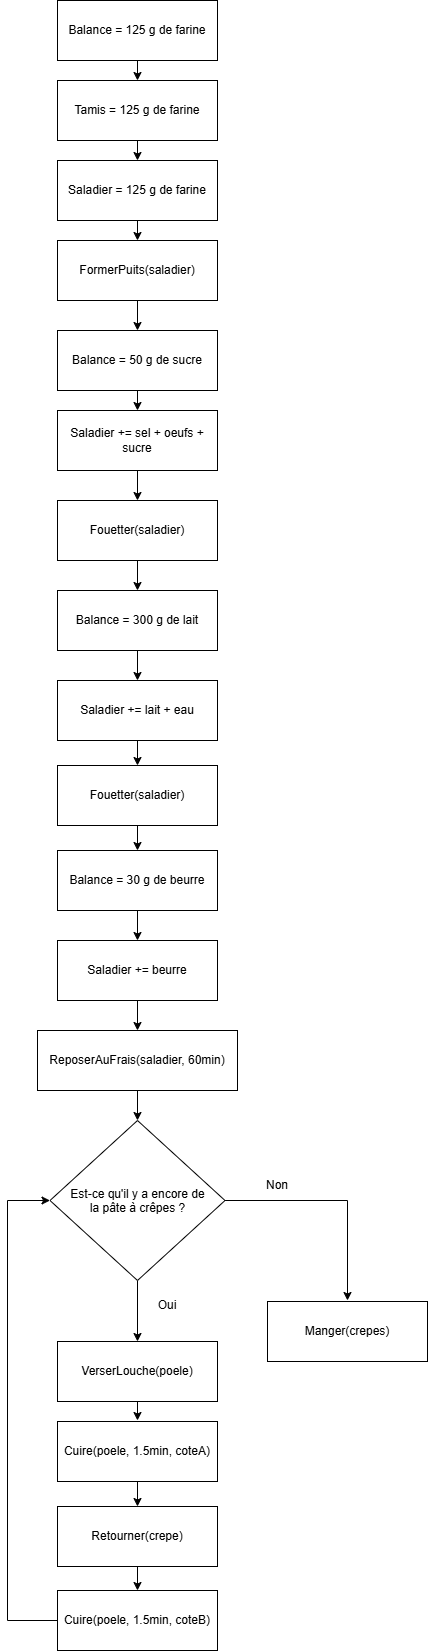

The diagram above was exported from draw.io. Its source (the exported page's mxGraphModel, read from the mxfile embedded in the PNG):
<mxGraphModel dx="2148" dy="1046" grid="1" gridSize="10" guides="1" tooltips="1" connect="1" arrows="1" fold="1" page="1" pageScale="1" pageWidth="827" pageHeight="1169" math="0" shadow="0">
  <root>
    <mxCell id="0" />
    <mxCell id="1" parent="0" />
    <mxCell id="3uD6XEDzEWpPTzoZ46g6-46" edge="1" parent="1" source="3uD6XEDzEWpPTzoZ46g6-1" style="edgeStyle=orthogonalEdgeStyle;rounded=0;orthogonalLoop=1;jettySize=auto;html=1;exitX=0.5;exitY=1;exitDx=0;exitDy=0;entryX=0.5;entryY=0;entryDx=0;entryDy=0;" target="3uD6XEDzEWpPTzoZ46g6-2">
      <mxGeometry relative="1" as="geometry" />
    </mxCell>
    <mxCell id="3uD6XEDzEWpPTzoZ46g6-1" parent="1" style="rounded=0;whiteSpace=wrap;html=1;" value="Tamis = 125 g de farine" vertex="1">
      <mxGeometry height="60" width="160" x="30" y="120" as="geometry" />
    </mxCell>
    <mxCell id="3uD6XEDzEWpPTzoZ46g6-15" edge="1" parent="1" source="3uD6XEDzEWpPTzoZ46g6-2" style="edgeStyle=orthogonalEdgeStyle;rounded=0;orthogonalLoop=1;jettySize=auto;html=1;exitX=0.5;exitY=1;exitDx=0;exitDy=0;entryX=0.5;entryY=0;entryDx=0;entryDy=0;" target="3uD6XEDzEWpPTzoZ46g6-3">
      <mxGeometry relative="1" as="geometry" />
    </mxCell>
    <mxCell id="3uD6XEDzEWpPTzoZ46g6-2" parent="1" style="rounded=0;whiteSpace=wrap;html=1;" value="Saladier = 125 g de farine" vertex="1">
      <mxGeometry height="60" width="160" x="30" y="200" as="geometry" />
    </mxCell>
    <mxCell id="3uD6XEDzEWpPTzoZ46g6-16" edge="1" parent="1" source="3uD6XEDzEWpPTzoZ46g6-3" style="edgeStyle=orthogonalEdgeStyle;rounded=0;orthogonalLoop=1;jettySize=auto;html=1;exitX=0.5;exitY=1;exitDx=0;exitDy=0;entryX=0.5;entryY=0;entryDx=0;entryDy=0;" target="3uD6XEDzEWpPTzoZ46g6-8">
      <mxGeometry relative="1" as="geometry" />
    </mxCell>
    <mxCell id="3uD6XEDzEWpPTzoZ46g6-3" parent="1" style="rounded=0;whiteSpace=wrap;html=1;" value="FormerPuits(saladier)" vertex="1">
      <mxGeometry height="60" width="160" x="30" y="280" as="geometry" />
    </mxCell>
    <mxCell id="3uD6XEDzEWpPTzoZ46g6-18" edge="1" parent="1" source="3uD6XEDzEWpPTzoZ46g6-4" style="edgeStyle=orthogonalEdgeStyle;rounded=0;orthogonalLoop=1;jettySize=auto;html=1;exitX=0.5;exitY=1;exitDx=0;exitDy=0;entryX=0.5;entryY=0;entryDx=0;entryDy=0;" target="3uD6XEDzEWpPTzoZ46g6-5">
      <mxGeometry relative="1" as="geometry" />
    </mxCell>
    <mxCell id="3uD6XEDzEWpPTzoZ46g6-4" parent="1" style="rounded=0;whiteSpace=wrap;html=1;" value="Saladier += sel + oeufs + sucre" vertex="1">
      <mxGeometry height="60" width="160" x="30" y="450" as="geometry" />
    </mxCell>
    <mxCell id="3uD6XEDzEWpPTzoZ46g6-19" edge="1" parent="1" source="3uD6XEDzEWpPTzoZ46g6-5" style="edgeStyle=orthogonalEdgeStyle;rounded=0;orthogonalLoop=1;jettySize=auto;html=1;exitX=0.5;exitY=1;exitDx=0;exitDy=0;entryX=0.5;entryY=0;entryDx=0;entryDy=0;" target="3uD6XEDzEWpPTzoZ46g6-10">
      <mxGeometry relative="1" as="geometry" />
    </mxCell>
    <mxCell id="3uD6XEDzEWpPTzoZ46g6-5" parent="1" style="rounded=0;whiteSpace=wrap;html=1;" value="Fouetter(saladier)" vertex="1">
      <mxGeometry height="60" width="160" x="30" y="540" as="geometry" />
    </mxCell>
    <mxCell id="3uD6XEDzEWpPTzoZ46g6-21" edge="1" parent="1" source="3uD6XEDzEWpPTzoZ46g6-6" style="edgeStyle=orthogonalEdgeStyle;rounded=0;orthogonalLoop=1;jettySize=auto;html=1;exitX=0.5;exitY=1;exitDx=0;exitDy=0;" target="3uD6XEDzEWpPTzoZ46g6-11">
      <mxGeometry relative="1" as="geometry" />
    </mxCell>
    <mxCell id="3uD6XEDzEWpPTzoZ46g6-6" parent="1" style="rounded=0;whiteSpace=wrap;html=1;" value="Fouetter(saladier)" vertex="1">
      <mxGeometry height="60" width="160" x="30" y="805" as="geometry" />
    </mxCell>
    <mxCell id="3uD6XEDzEWpPTzoZ46g6-20" edge="1" parent="1" source="3uD6XEDzEWpPTzoZ46g6-7" style="edgeStyle=orthogonalEdgeStyle;rounded=0;orthogonalLoop=1;jettySize=auto;html=1;exitX=0.5;exitY=1;exitDx=0;exitDy=0;entryX=0.5;entryY=0;entryDx=0;entryDy=0;" target="3uD6XEDzEWpPTzoZ46g6-6">
      <mxGeometry relative="1" as="geometry" />
    </mxCell>
    <mxCell id="3uD6XEDzEWpPTzoZ46g6-7" parent="1" style="rounded=0;whiteSpace=wrap;html=1;" value="Saladier += lait + eau" vertex="1">
      <mxGeometry height="60" width="160" x="30" y="720" as="geometry" />
    </mxCell>
    <mxCell id="3uD6XEDzEWpPTzoZ46g6-17" edge="1" parent="1" source="3uD6XEDzEWpPTzoZ46g6-8" style="edgeStyle=orthogonalEdgeStyle;rounded=0;orthogonalLoop=1;jettySize=auto;html=1;exitX=0.5;exitY=1;exitDx=0;exitDy=0;entryX=0.5;entryY=0;entryDx=0;entryDy=0;" target="3uD6XEDzEWpPTzoZ46g6-4">
      <mxGeometry relative="1" as="geometry" />
    </mxCell>
    <mxCell id="3uD6XEDzEWpPTzoZ46g6-8" parent="1" style="rounded=0;whiteSpace=wrap;html=1;" value="Balance = 50 g de sucre" vertex="1">
      <mxGeometry height="60" width="160" x="30" y="370" as="geometry" />
    </mxCell>
    <mxCell id="3uD6XEDzEWpPTzoZ46g6-47" edge="1" parent="1" source="3uD6XEDzEWpPTzoZ46g6-9" style="edgeStyle=orthogonalEdgeStyle;rounded=0;orthogonalLoop=1;jettySize=auto;html=1;exitX=0.5;exitY=1;exitDx=0;exitDy=0;entryX=0.5;entryY=0;entryDx=0;entryDy=0;" target="3uD6XEDzEWpPTzoZ46g6-1">
      <mxGeometry relative="1" as="geometry" />
    </mxCell>
    <mxCell id="3uD6XEDzEWpPTzoZ46g6-9" parent="1" style="rounded=0;whiteSpace=wrap;html=1;" value="Balance = 125 g de farine" vertex="1">
      <mxGeometry height="60" width="160" x="30" y="40" as="geometry" />
    </mxCell>
    <mxCell id="3uD6XEDzEWpPTzoZ46g6-13" edge="1" parent="1" source="3uD6XEDzEWpPTzoZ46g6-10" style="edgeStyle=orthogonalEdgeStyle;rounded=0;orthogonalLoop=1;jettySize=auto;html=1;exitX=0.5;exitY=1;exitDx=0;exitDy=0;entryX=0.5;entryY=0;entryDx=0;entryDy=0;" target="3uD6XEDzEWpPTzoZ46g6-7">
      <mxGeometry relative="1" as="geometry" />
    </mxCell>
    <mxCell id="3uD6XEDzEWpPTzoZ46g6-10" parent="1" style="rounded=0;whiteSpace=wrap;html=1;" value="Balance = 300 g de lait" vertex="1">
      <mxGeometry height="60" width="160" x="30" y="630" as="geometry" />
    </mxCell>
    <mxCell id="3uD6XEDzEWpPTzoZ46g6-22" edge="1" parent="1" source="3uD6XEDzEWpPTzoZ46g6-11" style="edgeStyle=orthogonalEdgeStyle;rounded=0;orthogonalLoop=1;jettySize=auto;html=1;exitX=0.5;exitY=1;exitDx=0;exitDy=0;entryX=0.5;entryY=0;entryDx=0;entryDy=0;" target="3uD6XEDzEWpPTzoZ46g6-12">
      <mxGeometry relative="1" as="geometry" />
    </mxCell>
    <mxCell id="3uD6XEDzEWpPTzoZ46g6-11" parent="1" style="rounded=0;whiteSpace=wrap;html=1;" value="Balance = 30 g de beurre" vertex="1">
      <mxGeometry height="60" width="160" x="30" y="890" as="geometry" />
    </mxCell>
    <mxCell id="3uD6XEDzEWpPTzoZ46g6-41" edge="1" parent="1" source="3uD6XEDzEWpPTzoZ46g6-12" style="edgeStyle=orthogonalEdgeStyle;rounded=0;orthogonalLoop=1;jettySize=auto;html=1;exitX=0.5;exitY=1;exitDx=0;exitDy=0;entryX=0.5;entryY=0;entryDx=0;entryDy=0;" target="3uD6XEDzEWpPTzoZ46g6-23">
      <mxGeometry relative="1" as="geometry" />
    </mxCell>
    <mxCell id="3uD6XEDzEWpPTzoZ46g6-12" parent="1" style="rounded=0;whiteSpace=wrap;html=1;" value="Saladier += beurre" vertex="1">
      <mxGeometry height="60" width="160" x="30" y="980" as="geometry" />
    </mxCell>
    <mxCell id="3uD6XEDzEWpPTzoZ46g6-42" edge="1" parent="1" source="3uD6XEDzEWpPTzoZ46g6-23" style="edgeStyle=orthogonalEdgeStyle;rounded=0;orthogonalLoop=1;jettySize=auto;html=1;exitX=0.5;exitY=1;exitDx=0;exitDy=0;entryX=0.5;entryY=0;entryDx=0;entryDy=0;" target="3uD6XEDzEWpPTzoZ46g6-27">
      <mxGeometry relative="1" as="geometry" />
    </mxCell>
    <mxCell id="3uD6XEDzEWpPTzoZ46g6-23" parent="1" style="rounded=0;whiteSpace=wrap;html=1;" value="ReposerAuFrais(saladier, 60min)" vertex="1">
      <mxGeometry height="60" width="200" x="10" y="1070" as="geometry" />
    </mxCell>
    <mxCell id="3uD6XEDzEWpPTzoZ46g6-33" edge="1" parent="1" source="3uD6XEDzEWpPTzoZ46g6-27" style="edgeStyle=orthogonalEdgeStyle;rounded=0;orthogonalLoop=1;jettySize=auto;html=1;exitX=1;exitY=0.5;exitDx=0;exitDy=0;">
      <mxGeometry relative="1" as="geometry">
        <mxPoint x="320" y="1340" as="targetPoint" />
      </mxGeometry>
    </mxCell>
    <mxCell id="3uD6XEDzEWpPTzoZ46g6-39" edge="1" parent="1" source="3uD6XEDzEWpPTzoZ46g6-27" style="edgeStyle=orthogonalEdgeStyle;rounded=0;orthogonalLoop=1;jettySize=auto;html=1;exitX=0.5;exitY=1;exitDx=0;exitDy=0;" target="3uD6XEDzEWpPTzoZ46g6-29">
      <mxGeometry relative="1" as="geometry" />
    </mxCell>
    <mxCell id="3uD6XEDzEWpPTzoZ46g6-27" parent="1" style="rhombus;whiteSpace=wrap;html=1;shapeInside=1;" value="Est-ce qu'il y a encore de la pâte à crêpes ?" vertex="1">
      <mxGeometry height="160" width="175" x="22.5" y="1160" as="geometry" />
    </mxCell>
    <mxCell id="3uD6XEDzEWpPTzoZ46g6-43" edge="1" parent="1" source="3uD6XEDzEWpPTzoZ46g6-29" style="edgeStyle=orthogonalEdgeStyle;rounded=0;orthogonalLoop=1;jettySize=auto;html=1;exitX=0.5;exitY=1;exitDx=0;exitDy=0;">
      <mxGeometry relative="1" as="geometry">
        <mxPoint x="110" y="1460" as="targetPoint" />
      </mxGeometry>
    </mxCell>
    <mxCell id="3uD6XEDzEWpPTzoZ46g6-29" parent="1" style="rounded=0;whiteSpace=wrap;html=1;" value="VerserLouche(poele)" vertex="1">
      <mxGeometry height="60" width="160" x="30" y="1381" as="geometry" />
    </mxCell>
    <mxCell id="3uD6XEDzEWpPTzoZ46g6-44" edge="1" parent="1" source="3uD6XEDzEWpPTzoZ46g6-30" style="edgeStyle=orthogonalEdgeStyle;rounded=0;orthogonalLoop=1;jettySize=auto;html=1;exitX=0.5;exitY=1;exitDx=0;exitDy=0;entryX=0.5;entryY=0;entryDx=0;entryDy=0;" target="3uD6XEDzEWpPTzoZ46g6-35">
      <mxGeometry relative="1" as="geometry" />
    </mxCell>
    <mxCell id="3uD6XEDzEWpPTzoZ46g6-30" parent="1" style="rounded=0;whiteSpace=wrap;html=1;" value="Cuire(poele, 1.5min, coteA)" vertex="1">
      <mxGeometry height="60" width="160" x="30" y="1461" as="geometry" />
    </mxCell>
    <mxCell id="3uD6XEDzEWpPTzoZ46g6-40" edge="1" parent="1" source="3uD6XEDzEWpPTzoZ46g6-31" style="edgeStyle=orthogonalEdgeStyle;rounded=0;orthogonalLoop=1;jettySize=auto;html=1;exitX=0;exitY=0.5;exitDx=0;exitDy=0;entryX=0;entryY=0.5;entryDx=0;entryDy=0;" target="3uD6XEDzEWpPTzoZ46g6-27">
      <mxGeometry relative="1" as="geometry">
        <Array as="points">
          <mxPoint x="-20" y="1660" />
          <mxPoint x="-20" y="1240" />
        </Array>
      </mxGeometry>
    </mxCell>
    <mxCell id="3uD6XEDzEWpPTzoZ46g6-31" parent="1" style="rounded=0;whiteSpace=wrap;html=1;" value="Cuire(poele, 1.5min, coteB)" vertex="1">
      <mxGeometry height="60" width="160" x="30" y="1630" as="geometry" />
    </mxCell>
    <mxCell id="3uD6XEDzEWpPTzoZ46g6-34" parent="1" style="rounded=0;whiteSpace=wrap;html=1;" value="Manger(crepes)" vertex="1">
      <mxGeometry height="60" width="160" x="240" y="1341" as="geometry" />
    </mxCell>
    <mxCell id="3uD6XEDzEWpPTzoZ46g6-45" edge="1" parent="1" source="3uD6XEDzEWpPTzoZ46g6-35" style="edgeStyle=orthogonalEdgeStyle;rounded=0;orthogonalLoop=1;jettySize=auto;html=1;exitX=0.5;exitY=1;exitDx=0;exitDy=0;entryX=0.5;entryY=0;entryDx=0;entryDy=0;" target="3uD6XEDzEWpPTzoZ46g6-31">
      <mxGeometry relative="1" as="geometry" />
    </mxCell>
    <mxCell id="3uD6XEDzEWpPTzoZ46g6-35" parent="1" style="rounded=0;whiteSpace=wrap;html=1;" value="Retourner(crepe)" vertex="1">
      <mxGeometry height="60" width="160" x="30" y="1546" as="geometry" />
    </mxCell>
    <mxCell id="3uD6XEDzEWpPTzoZ46g6-37" parent="1" style="text;html=1;whiteSpace=wrap;strokeColor=none;fillColor=none;align=center;verticalAlign=middle;rounded=0;" value="Non" vertex="1">
      <mxGeometry height="30" width="60" x="220" y="1210" as="geometry" />
    </mxCell>
    <mxCell id="3uD6XEDzEWpPTzoZ46g6-38" parent="1" style="text;html=1;whiteSpace=wrap;strokeColor=none;fillColor=none;align=center;verticalAlign=middle;rounded=0;" value="Oui" vertex="1">
      <mxGeometry height="30" width="60" x="110" y="1330" as="geometry" />
    </mxCell>
  </root>
</mxGraphModel>